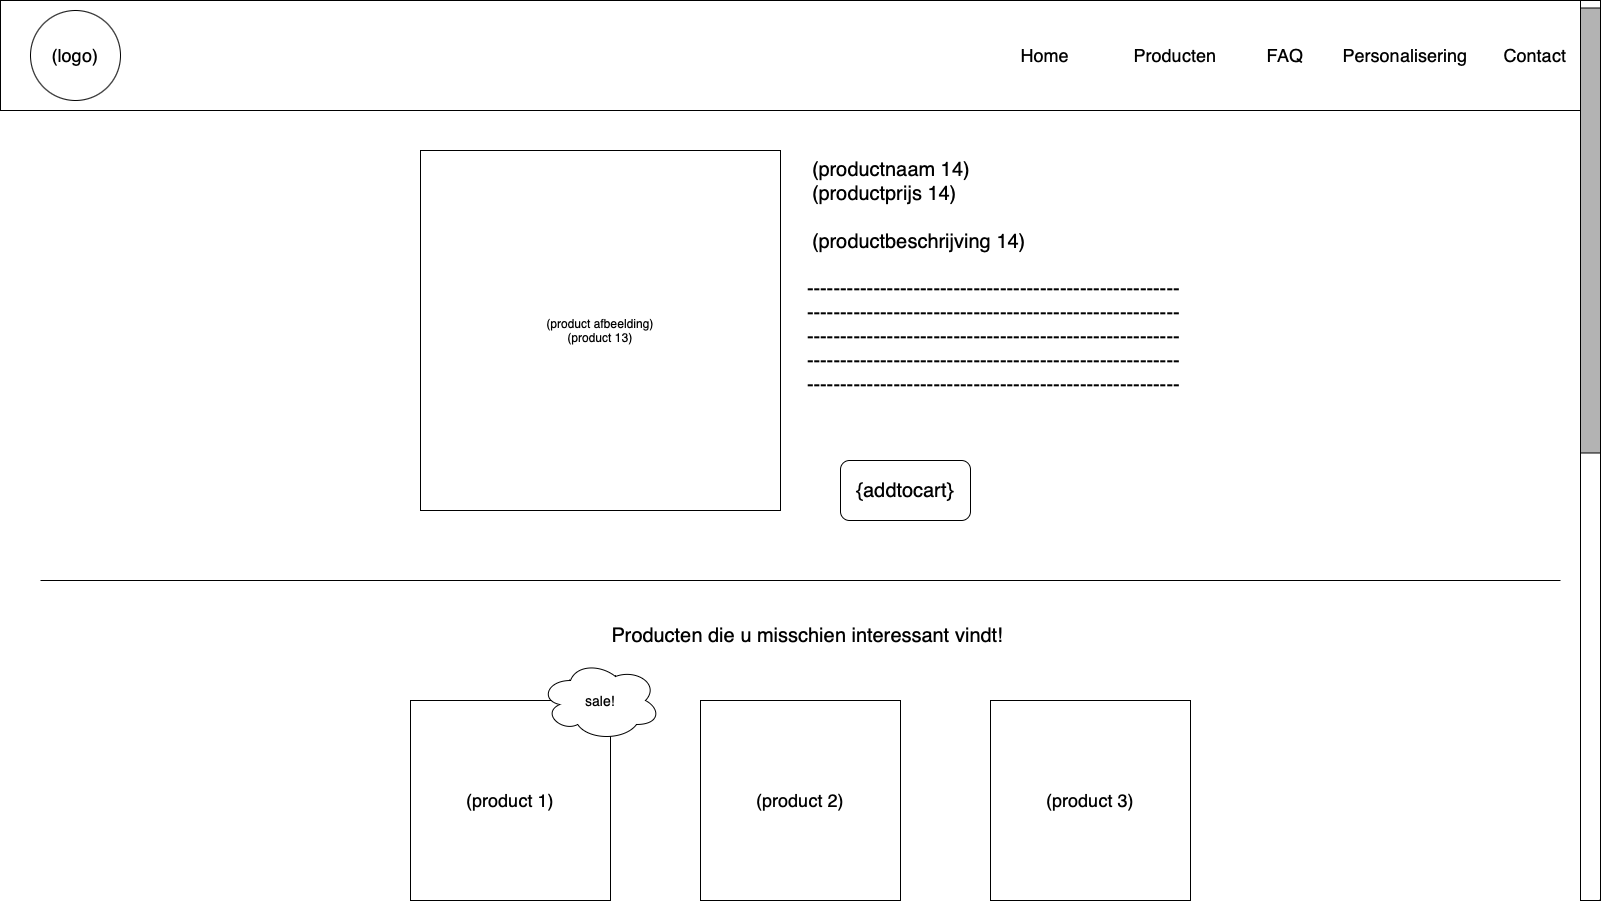

The diagram above was exported from draw.io. Its source (the exported page's mxGraphModel, read from the mxfile embedded in the PNG):
<mxGraphModel dx="1242" dy="1641" grid="1" gridSize="10" guides="1" tooltips="1" connect="1" arrows="1" fold="1" page="1" pageScale="1" pageWidth="1600" pageHeight="900" background="#ffffff" math="0" shadow="0">
  <root>
    <mxCell id="0" />
    <mxCell id="1" parent="0" />
    <mxCell id="j5WuWTfyGw72KFjT3UdQ-1" value="" style="rounded=0;whiteSpace=wrap;html=1;strokeColor=default;" parent="1" vertex="1">
      <mxGeometry y="-900" width="1600" height="110" as="geometry" />
    </mxCell>
    <mxCell id="j5WuWTfyGw72KFjT3UdQ-2" value="Home" style="text;html=1;strokeColor=none;fillColor=none;align=center;verticalAlign=middle;whiteSpace=wrap;rounded=0;fontSize=18;" parent="1" vertex="1">
      <mxGeometry x="990" y="-875" width="110" height="60" as="geometry" />
    </mxCell>
    <mxCell id="j5WuWTfyGw72KFjT3UdQ-3" value="Producten" style="text;html=1;strokeColor=none;fillColor=none;align=center;verticalAlign=middle;whiteSpace=wrap;rounded=0;fontSize=18;" parent="1" vertex="1">
      <mxGeometry x="1120" y="-875" width="110" height="60" as="geometry" />
    </mxCell>
    <mxCell id="j5WuWTfyGw72KFjT3UdQ-4" value="FAQ" style="text;html=1;strokeColor=none;fillColor=none;align=center;verticalAlign=middle;whiteSpace=wrap;rounded=0;fontSize=18;" parent="1" vertex="1">
      <mxGeometry x="1230" y="-875" width="110" height="60" as="geometry" />
    </mxCell>
    <mxCell id="j5WuWTfyGw72KFjT3UdQ-5" value="Personalisering" style="text;html=1;strokeColor=none;fillColor=none;align=center;verticalAlign=middle;whiteSpace=wrap;rounded=0;fontSize=18;" parent="1" vertex="1">
      <mxGeometry x="1350" y="-875" width="110" height="60" as="geometry" />
    </mxCell>
    <mxCell id="j5WuWTfyGw72KFjT3UdQ-6" value="Contact" style="text;html=1;strokeColor=none;fillColor=none;align=center;verticalAlign=middle;whiteSpace=wrap;rounded=0;fontSize=18;" parent="1" vertex="1">
      <mxGeometry x="1480" y="-875" width="110" height="60" as="geometry" />
    </mxCell>
    <mxCell id="j5WuWTfyGw72KFjT3UdQ-7" value="(logo)" style="ellipse;whiteSpace=wrap;html=1;aspect=fixed;strokeColor=default;fontSize=18;" parent="1" vertex="1">
      <mxGeometry x="30" y="-890" width="90" height="90" as="geometry" />
    </mxCell>
    <mxCell id="j5WuWTfyGw72KFjT3UdQ-8" value="(product afbeelding)&lt;br&gt;(product 13)" style="whiteSpace=wrap;html=1;aspect=fixed;" parent="1" vertex="1">
      <mxGeometry x="420" y="-750" width="360" height="360" as="geometry" />
    </mxCell>
    <mxCell id="j5WuWTfyGw72KFjT3UdQ-12" value="--------------------------------------------------------&lt;br&gt;--------------------------------------------------------&lt;br&gt;--------------------------------------------------------&lt;br&gt;--------------------------------------------------------&lt;br&gt;--------------------------------------------------------" style="text;html=1;strokeColor=none;fillColor=none;align=left;verticalAlign=middle;whiteSpace=wrap;rounded=0;fontSize=20;" parent="1" vertex="1">
      <mxGeometry x="805" y="-659" width="470" height="190" as="geometry" />
    </mxCell>
    <mxCell id="j5WuWTfyGw72KFjT3UdQ-13" value="{addtocart}" style="rounded=1;whiteSpace=wrap;html=1;fontSize=20;" parent="1" vertex="1">
      <mxGeometry x="840" y="-440" width="130" height="60" as="geometry" />
    </mxCell>
    <mxCell id="j5WuWTfyGw72KFjT3UdQ-14" value="" style="endArrow=none;html=1;rounded=0;fontSize=20;" parent="1" edge="1">
      <mxGeometry width="50" height="50" relative="1" as="geometry">
        <mxPoint x="40" y="-320" as="sourcePoint" />
        <mxPoint x="1560" y="-320" as="targetPoint" />
      </mxGeometry>
    </mxCell>
    <mxCell id="j5WuWTfyGw72KFjT3UdQ-16" value="(product 1)" style="whiteSpace=wrap;html=1;aspect=fixed;fontSize=18;" parent="1" vertex="1">
      <mxGeometry x="410" y="-200" width="200" height="200" as="geometry" />
    </mxCell>
    <mxCell id="j5WuWTfyGw72KFjT3UdQ-20" value="(product 2)" style="whiteSpace=wrap;html=1;aspect=fixed;fontSize=18;" parent="1" vertex="1">
      <mxGeometry x="700" y="-200" width="200" height="200" as="geometry" />
    </mxCell>
    <mxCell id="j5WuWTfyGw72KFjT3UdQ-24" value="(product 3)" style="whiteSpace=wrap;html=1;aspect=fixed;fontSize=18;" parent="1" vertex="1">
      <mxGeometry x="990" y="-200" width="200" height="200" as="geometry" />
    </mxCell>
    <mxCell id="j5WuWTfyGw72KFjT3UdQ-28" value="sale!" style="ellipse;shape=cloud;whiteSpace=wrap;html=1;fontSize=14;" parent="1" vertex="1">
      <mxGeometry x="540" y="-240" width="120" height="80" as="geometry" />
    </mxCell>
    <mxCell id="j5WuWTfyGw72KFjT3UdQ-29" value="Producten die u misschien interessant vindt!&amp;nbsp;" style="text;html=1;strokeColor=none;fillColor=none;align=center;verticalAlign=middle;whiteSpace=wrap;rounded=0;fontSize=20;" parent="1" vertex="1">
      <mxGeometry x="560" y="-280" width="500" height="30" as="geometry" />
    </mxCell>
    <mxCell id="QL1J1CcC9F6Y0uDUR8us-1" value="" style="rounded=0;whiteSpace=wrap;html=1;rotation=-90;" parent="1" vertex="1">
      <mxGeometry x="1140" y="-460" width="900" height="20" as="geometry" />
    </mxCell>
    <mxCell id="QL1J1CcC9F6Y0uDUR8us-2" value="" style="rounded=0;whiteSpace=wrap;html=1;rotation=-90;fillColor=#B3B3B3;" parent="1" vertex="1">
      <mxGeometry x="1367.5" y="-680" width="445" height="20" as="geometry" />
    </mxCell>
    <mxCell id="-OmPVIxLvoZU0LvAG9f7-6" value="(productnaam 14)&lt;br&gt;(productprijs 14)&lt;br&gt;&lt;br&gt;(productbeschrijving 14)" style="text;html=1;strokeColor=none;fillColor=none;align=left;verticalAlign=middle;whiteSpace=wrap;rounded=0;fontSize=20;" vertex="1" parent="1">
      <mxGeometry x="810" y="-790" width="260" height="190" as="geometry" />
    </mxCell>
  </root>
</mxGraphModel>